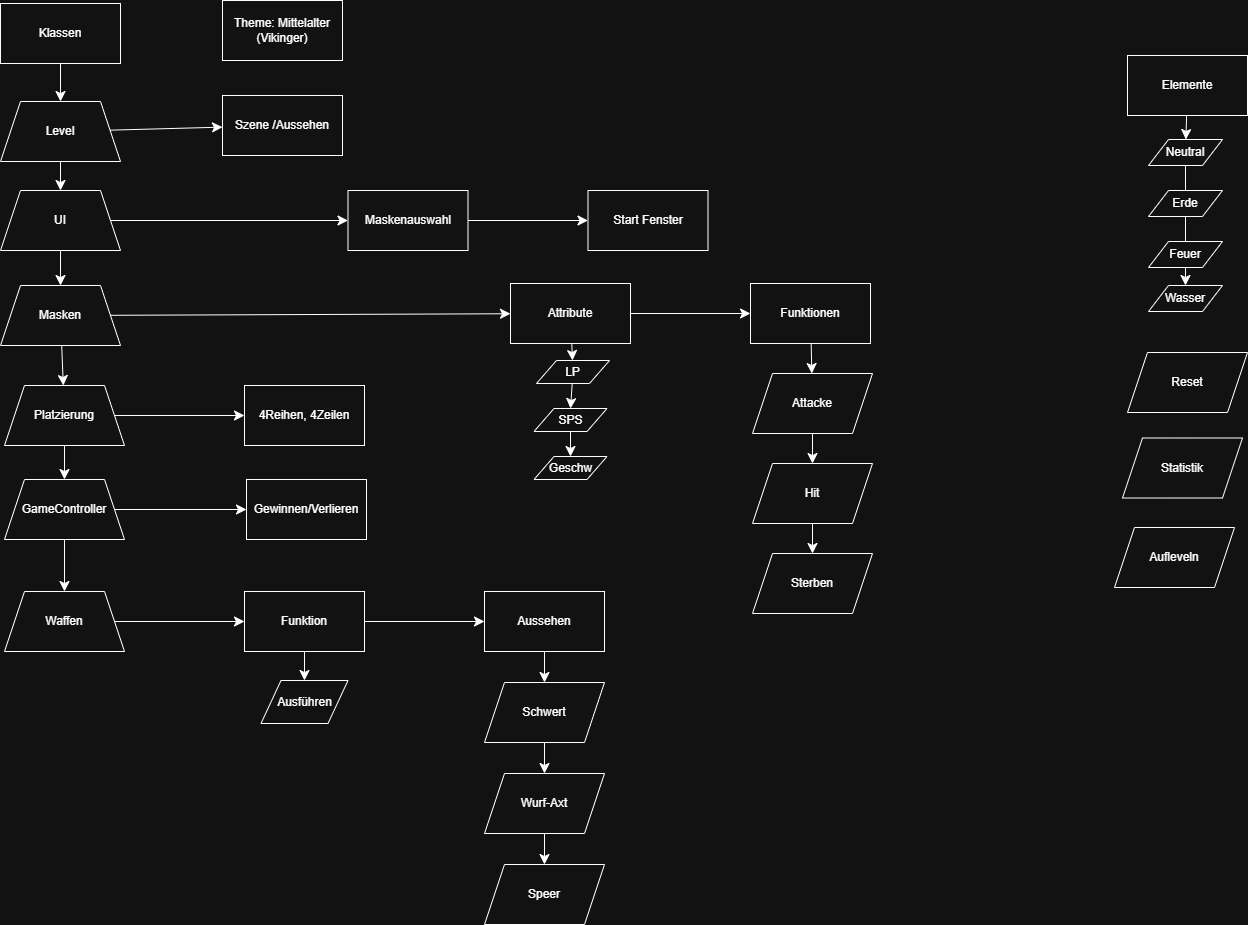

The diagram above was exported from draw.io. Its source (the exported page's mxGraphModel, read from the mxfile embedded in the PNG):
<mxGraphModel dx="1959" dy="1335" grid="0" gridSize="10" guides="1" tooltips="1" connect="1" arrows="1" fold="1" page="0" pageScale="1" pageWidth="827" pageHeight="1169" math="0" shadow="0">
  <root>
    <mxCell id="0" />
    <mxCell id="1" parent="0" />
    <mxCell id="EqsVkqtoUeDJiS-9ad85-5" edge="1" parent="1" source="EqsVkqtoUeDJiS-9ad85-1" style="edgeStyle=none;curved=1;rounded=0;orthogonalLoop=1;jettySize=auto;html=1;fontSize=12;startSize=8;endSize=8;" target="EqsVkqtoUeDJiS-9ad85-4" value="">
      <mxGeometry relative="1" as="geometry" />
    </mxCell>
    <mxCell id="EqsVkqtoUeDJiS-9ad85-1" parent="1" style="rounded=0;whiteSpace=wrap;html=1;" value="Klassen" vertex="1">
      <mxGeometry height="60" width="120" x="53" y="-126" as="geometry" />
    </mxCell>
    <mxCell id="EqsVkqtoUeDJiS-9ad85-7" edge="1" parent="1" source="EqsVkqtoUeDJiS-9ad85-4" style="edgeStyle=none;curved=1;rounded=0;orthogonalLoop=1;jettySize=auto;html=1;fontSize=12;startSize=8;endSize=8;" target="EqsVkqtoUeDJiS-9ad85-6" value="">
      <mxGeometry relative="1" as="geometry" />
    </mxCell>
    <mxCell id="EqsVkqtoUeDJiS-9ad85-67" edge="1" parent="1" source="EqsVkqtoUeDJiS-9ad85-4" style="edgeStyle=none;curved=1;rounded=0;orthogonalLoop=1;jettySize=auto;html=1;fontSize=12;startSize=8;endSize=8;" target="EqsVkqtoUeDJiS-9ad85-66" value="">
      <mxGeometry relative="1" as="geometry" />
    </mxCell>
    <mxCell id="EqsVkqtoUeDJiS-9ad85-4" parent="1" style="shape=trapezoid;perimeter=trapezoidPerimeter;whiteSpace=wrap;html=1;fixedSize=1;rounded=0;" value="Level" vertex="1">
      <mxGeometry height="60" width="120" x="53" y="-28" as="geometry" />
    </mxCell>
    <mxCell id="EqsVkqtoUeDJiS-9ad85-9" edge="1" parent="1" source="EqsVkqtoUeDJiS-9ad85-6" style="edgeStyle=none;curved=1;rounded=0;orthogonalLoop=1;jettySize=auto;html=1;fontSize=12;startSize=8;endSize=8;" target="EqsVkqtoUeDJiS-9ad85-8" value="">
      <mxGeometry relative="1" as="geometry" />
    </mxCell>
    <mxCell id="EqsVkqtoUeDJiS-9ad85-69" edge="1" parent="1" source="EqsVkqtoUeDJiS-9ad85-6" style="edgeStyle=none;curved=1;rounded=0;orthogonalLoop=1;jettySize=auto;html=1;fontSize=12;startSize=8;endSize=8;" target="EqsVkqtoUeDJiS-9ad85-68" value="">
      <mxGeometry relative="1" as="geometry" />
    </mxCell>
    <mxCell id="EqsVkqtoUeDJiS-9ad85-6" parent="1" style="shape=trapezoid;perimeter=trapezoidPerimeter;whiteSpace=wrap;html=1;fixedSize=1;rounded=0;" value="UI" vertex="1">
      <mxGeometry height="60" width="120" x="53" y="61" as="geometry" />
    </mxCell>
    <mxCell id="EqsVkqtoUeDJiS-9ad85-11" edge="1" parent="1" source="EqsVkqtoUeDJiS-9ad85-8" style="edgeStyle=none;curved=1;rounded=0;orthogonalLoop=1;jettySize=auto;html=1;fontSize=12;startSize=8;endSize=8;" target="EqsVkqtoUeDJiS-9ad85-10" value="">
      <mxGeometry relative="1" as="geometry" />
    </mxCell>
    <mxCell id="EqsVkqtoUeDJiS-9ad85-17" edge="1" parent="1" source="EqsVkqtoUeDJiS-9ad85-8" style="edgeStyle=none;curved=1;rounded=0;orthogonalLoop=1;jettySize=auto;html=1;fontSize=12;startSize=8;endSize=8;" target="EqsVkqtoUeDJiS-9ad85-16" value="">
      <mxGeometry relative="1" as="geometry" />
    </mxCell>
    <mxCell id="EqsVkqtoUeDJiS-9ad85-8" parent="1" style="shape=trapezoid;perimeter=trapezoidPerimeter;whiteSpace=wrap;html=1;fixedSize=1;rounded=0;" value="Masken" vertex="1">
      <mxGeometry height="60" width="120" x="53" y="156" as="geometry" />
    </mxCell>
    <mxCell id="EqsVkqtoUeDJiS-9ad85-13" edge="1" parent="1" source="EqsVkqtoUeDJiS-9ad85-10" style="edgeStyle=none;curved=1;rounded=0;orthogonalLoop=1;jettySize=auto;html=1;fontSize=12;startSize=8;endSize=8;" target="EqsVkqtoUeDJiS-9ad85-12" value="">
      <mxGeometry relative="1" as="geometry" />
    </mxCell>
    <mxCell id="EqsVkqtoUeDJiS-9ad85-65" edge="1" parent="1" source="EqsVkqtoUeDJiS-9ad85-10" style="edgeStyle=none;curved=1;rounded=0;orthogonalLoop=1;jettySize=auto;html=1;fontSize=12;startSize=8;endSize=8;" target="EqsVkqtoUeDJiS-9ad85-64" value="">
      <mxGeometry relative="1" as="geometry" />
    </mxCell>
    <mxCell id="EqsVkqtoUeDJiS-9ad85-10" parent="1" style="shape=trapezoid;perimeter=trapezoidPerimeter;whiteSpace=wrap;html=1;fixedSize=1;rounded=0;" value="Platzierung" vertex="1">
      <mxGeometry height="60" width="120" x="57" y="256" as="geometry" />
    </mxCell>
    <mxCell id="EqsVkqtoUeDJiS-9ad85-36" edge="1" parent="1" source="EqsVkqtoUeDJiS-9ad85-12" style="edgeStyle=none;curved=1;rounded=0;orthogonalLoop=1;jettySize=auto;html=1;fontSize=12;startSize=8;endSize=8;" target="EqsVkqtoUeDJiS-9ad85-35" value="">
      <mxGeometry relative="1" as="geometry" />
    </mxCell>
    <mxCell id="EqsVkqtoUeDJiS-9ad85-79" edge="1" parent="1" source="EqsVkqtoUeDJiS-9ad85-12" style="edgeStyle=none;curved=1;rounded=0;orthogonalLoop=1;jettySize=auto;html=1;fontSize=12;startSize=8;endSize=8;" target="EqsVkqtoUeDJiS-9ad85-78" value="">
      <mxGeometry relative="1" as="geometry" />
    </mxCell>
    <mxCell id="EqsVkqtoUeDJiS-9ad85-12" parent="1" style="shape=trapezoid;perimeter=trapezoidPerimeter;whiteSpace=wrap;html=1;fixedSize=1;rounded=0;" value="GameController" vertex="1">
      <mxGeometry height="60" width="120" x="57" y="350" as="geometry" />
    </mxCell>
    <mxCell id="EqsVkqtoUeDJiS-9ad85-19" edge="1" parent="1" source="EqsVkqtoUeDJiS-9ad85-16" style="edgeStyle=none;curved=1;rounded=0;orthogonalLoop=1;jettySize=auto;html=1;fontSize=12;startSize=8;endSize=8;" target="EqsVkqtoUeDJiS-9ad85-18" value="">
      <mxGeometry relative="1" as="geometry" />
    </mxCell>
    <mxCell id="EqsVkqtoUeDJiS-9ad85-38" edge="1" parent="1" source="EqsVkqtoUeDJiS-9ad85-16" style="edgeStyle=none;curved=1;rounded=0;orthogonalLoop=1;jettySize=auto;html=1;fontSize=12;startSize=8;endSize=8;" target="EqsVkqtoUeDJiS-9ad85-37" value="">
      <mxGeometry relative="1" as="geometry" />
    </mxCell>
    <mxCell id="EqsVkqtoUeDJiS-9ad85-16" parent="1" style="rounded=0;whiteSpace=wrap;html=1;" value="Attribute" vertex="1">
      <mxGeometry height="60" width="120" x="563" y="154" as="geometry" />
    </mxCell>
    <mxCell id="EqsVkqtoUeDJiS-9ad85-21" edge="1" parent="1" source="EqsVkqtoUeDJiS-9ad85-18" style="edgeStyle=none;curved=1;rounded=0;orthogonalLoop=1;jettySize=auto;html=1;fontSize=12;startSize=8;endSize=8;entryX=0.5;entryY=0;entryDx=0;entryDy=0;" target="EqsVkqtoUeDJiS-9ad85-22" value="">
      <mxGeometry relative="1" as="geometry">
        <mxPoint x="626" y="292" as="targetPoint" />
      </mxGeometry>
    </mxCell>
    <mxCell id="EqsVkqtoUeDJiS-9ad85-18" parent="1" style="shape=parallelogram;perimeter=parallelogramPerimeter;whiteSpace=wrap;html=1;fixedSize=1;rounded=0;" value="LP" vertex="1">
      <mxGeometry height="23" width="73" x="589" y="231" as="geometry" />
    </mxCell>
    <mxCell id="EqsVkqtoUeDJiS-9ad85-24" edge="1" parent="1" source="EqsVkqtoUeDJiS-9ad85-22" style="edgeStyle=none;curved=1;rounded=0;orthogonalLoop=1;jettySize=auto;html=1;fontSize=12;startSize=8;endSize=8;" target="EqsVkqtoUeDJiS-9ad85-23" value="">
      <mxGeometry relative="1" as="geometry" />
    </mxCell>
    <mxCell id="EqsVkqtoUeDJiS-9ad85-22" parent="1" style="shape=parallelogram;perimeter=parallelogramPerimeter;whiteSpace=wrap;html=1;fixedSize=1;rounded=0;" value="SPS" vertex="1">
      <mxGeometry height="23" width="73" x="586.5" y="279" as="geometry" />
    </mxCell>
    <mxCell id="EqsVkqtoUeDJiS-9ad85-23" parent="1" style="shape=parallelogram;perimeter=parallelogramPerimeter;whiteSpace=wrap;html=1;fixedSize=1;rounded=0;" value="Geschw" vertex="1">
      <mxGeometry height="23" width="73" x="586.5" y="327" as="geometry" />
    </mxCell>
    <mxCell id="EqsVkqtoUeDJiS-9ad85-30" edge="1" parent="1" source="EqsVkqtoUeDJiS-9ad85-25" style="edgeStyle=none;curved=1;rounded=0;orthogonalLoop=1;jettySize=auto;html=1;fontSize=12;startSize=8;endSize=8;" target="EqsVkqtoUeDJiS-9ad85-29" value="">
      <mxGeometry relative="1" as="geometry" />
    </mxCell>
    <mxCell id="EqsVkqtoUeDJiS-9ad85-25" parent="1" style="rounded=0;whiteSpace=wrap;html=1;" value="Elemente" vertex="1">
      <mxGeometry height="60" width="120" x="1180" y="-74" as="geometry" />
    </mxCell>
    <mxCell id="EqsVkqtoUeDJiS-9ad85-34" edge="1" parent="1" source="EqsVkqtoUeDJiS-9ad85-29" style="edgeStyle=none;curved=1;rounded=0;orthogonalLoop=1;jettySize=auto;html=1;fontSize=12;startSize=8;endSize=8;" target="EqsVkqtoUeDJiS-9ad85-33" value="">
      <mxGeometry relative="1" as="geometry" />
    </mxCell>
    <mxCell id="EqsVkqtoUeDJiS-9ad85-29" parent="1" style="shape=parallelogram;perimeter=parallelogramPerimeter;whiteSpace=wrap;html=1;fixedSize=1;rounded=0;" value="Neutral" vertex="1">
      <mxGeometry height="26" width="74" x="1201" y="10" as="geometry" />
    </mxCell>
    <mxCell id="EqsVkqtoUeDJiS-9ad85-31" parent="1" style="shape=parallelogram;perimeter=parallelogramPerimeter;whiteSpace=wrap;html=1;fixedSize=1;rounded=0;" value="Erde" vertex="1">
      <mxGeometry height="26" width="74" x="1201" y="61" as="geometry" />
    </mxCell>
    <mxCell id="EqsVkqtoUeDJiS-9ad85-32" parent="1" style="shape=parallelogram;perimeter=parallelogramPerimeter;whiteSpace=wrap;html=1;fixedSize=1;rounded=0;" value="Feuer" vertex="1">
      <mxGeometry height="26" width="74" x="1201" y="112" as="geometry" />
    </mxCell>
    <mxCell id="EqsVkqtoUeDJiS-9ad85-33" parent="1" style="shape=parallelogram;perimeter=parallelogramPerimeter;whiteSpace=wrap;html=1;fixedSize=1;rounded=0;" value="Wasser" vertex="1">
      <mxGeometry height="26" width="74" x="1201" y="156" as="geometry" />
    </mxCell>
    <mxCell id="EqsVkqtoUeDJiS-9ad85-46" edge="1" parent="1" source="EqsVkqtoUeDJiS-9ad85-35" style="edgeStyle=none;curved=1;rounded=0;orthogonalLoop=1;jettySize=auto;html=1;fontSize=12;startSize=8;endSize=8;" target="EqsVkqtoUeDJiS-9ad85-45" value="">
      <mxGeometry relative="1" as="geometry" />
    </mxCell>
    <mxCell id="EqsVkqtoUeDJiS-9ad85-35" parent="1" style="shape=trapezoid;perimeter=trapezoidPerimeter;whiteSpace=wrap;html=1;fixedSize=1;rounded=0;" value="Waffen" vertex="1">
      <mxGeometry height="60" width="120" x="57" y="462" as="geometry" />
    </mxCell>
    <mxCell id="EqsVkqtoUeDJiS-9ad85-40" edge="1" parent="1" source="EqsVkqtoUeDJiS-9ad85-37" style="edgeStyle=none;curved=1;rounded=0;orthogonalLoop=1;jettySize=auto;html=1;fontSize=12;startSize=8;endSize=8;" target="EqsVkqtoUeDJiS-9ad85-39" value="">
      <mxGeometry relative="1" as="geometry" />
    </mxCell>
    <mxCell id="EqsVkqtoUeDJiS-9ad85-37" parent="1" style="whiteSpace=wrap;html=1;rounded=0;" value="Funktionen" vertex="1">
      <mxGeometry height="60" width="120" x="803" y="154" as="geometry" />
    </mxCell>
    <mxCell id="EqsVkqtoUeDJiS-9ad85-42" edge="1" parent="1" source="EqsVkqtoUeDJiS-9ad85-39" style="edgeStyle=none;curved=1;rounded=0;orthogonalLoop=1;jettySize=auto;html=1;fontSize=12;startSize=8;endSize=8;" target="EqsVkqtoUeDJiS-9ad85-41" value="">
      <mxGeometry relative="1" as="geometry" />
    </mxCell>
    <mxCell id="EqsVkqtoUeDJiS-9ad85-39" parent="1" style="shape=parallelogram;perimeter=parallelogramPerimeter;whiteSpace=wrap;html=1;fixedSize=1;rounded=0;" value="Attacke" vertex="1">
      <mxGeometry height="60" width="120" x="805" y="244" as="geometry" />
    </mxCell>
    <mxCell id="EqsVkqtoUeDJiS-9ad85-50" edge="1" parent="1" source="EqsVkqtoUeDJiS-9ad85-41" style="edgeStyle=none;curved=1;rounded=0;orthogonalLoop=1;jettySize=auto;html=1;fontSize=12;startSize=8;endSize=8;" target="EqsVkqtoUeDJiS-9ad85-49" value="">
      <mxGeometry relative="1" as="geometry" />
    </mxCell>
    <mxCell id="EqsVkqtoUeDJiS-9ad85-41" parent="1" style="shape=parallelogram;perimeter=parallelogramPerimeter;whiteSpace=wrap;html=1;fixedSize=1;rounded=0;" value="Hit" vertex="1">
      <mxGeometry height="60" width="120" x="805" y="334" as="geometry" />
    </mxCell>
    <mxCell id="EqsVkqtoUeDJiS-9ad85-48" edge="1" parent="1" source="EqsVkqtoUeDJiS-9ad85-45" style="edgeStyle=none;curved=1;rounded=0;orthogonalLoop=1;jettySize=auto;html=1;fontSize=12;startSize=8;endSize=8;" target="EqsVkqtoUeDJiS-9ad85-47" value="">
      <mxGeometry relative="1" as="geometry" />
    </mxCell>
    <mxCell id="EqsVkqtoUeDJiS-9ad85-54" edge="1" parent="1" source="EqsVkqtoUeDJiS-9ad85-45" style="edgeStyle=none;curved=1;rounded=0;orthogonalLoop=1;jettySize=auto;html=1;fontSize=12;startSize=8;endSize=8;" target="EqsVkqtoUeDJiS-9ad85-53" value="">
      <mxGeometry relative="1" as="geometry" />
    </mxCell>
    <mxCell id="EqsVkqtoUeDJiS-9ad85-45" parent="1" style="rounded=0;whiteSpace=wrap;html=1;" value="Funktion" vertex="1">
      <mxGeometry height="60" width="120" x="297" y="462" as="geometry" />
    </mxCell>
    <mxCell id="EqsVkqtoUeDJiS-9ad85-47" parent="1" style="shape=parallelogram;perimeter=parallelogramPerimeter;whiteSpace=wrap;html=1;fixedSize=1;rounded=0;" value="Ausführen" vertex="1">
      <mxGeometry height="43" width="87" x="313.5" y="551" as="geometry" />
    </mxCell>
    <mxCell id="EqsVkqtoUeDJiS-9ad85-49" parent="1" style="shape=parallelogram;perimeter=parallelogramPerimeter;whiteSpace=wrap;html=1;fixedSize=1;rounded=0;" value="Sterben" vertex="1">
      <mxGeometry height="60" width="120" x="805" y="424" as="geometry" />
    </mxCell>
    <mxCell id="EqsVkqtoUeDJiS-9ad85-51" parent="1" style="shape=parallelogram;perimeter=parallelogramPerimeter;whiteSpace=wrap;html=1;fixedSize=1;rounded=0;" value="Reset" vertex="1">
      <mxGeometry height="60" width="120" x="1180" y="223" as="geometry" />
    </mxCell>
    <mxCell id="EqsVkqtoUeDJiS-9ad85-56" edge="1" parent="1" source="EqsVkqtoUeDJiS-9ad85-53" style="edgeStyle=none;curved=1;rounded=0;orthogonalLoop=1;jettySize=auto;html=1;fontSize=12;startSize=8;endSize=8;" target="EqsVkqtoUeDJiS-9ad85-55" value="">
      <mxGeometry relative="1" as="geometry" />
    </mxCell>
    <mxCell id="EqsVkqtoUeDJiS-9ad85-53" parent="1" style="rounded=0;whiteSpace=wrap;html=1;" value="Aussehen" vertex="1">
      <mxGeometry height="60" width="120" x="537" y="462" as="geometry" />
    </mxCell>
    <mxCell id="EqsVkqtoUeDJiS-9ad85-58" edge="1" parent="1" source="EqsVkqtoUeDJiS-9ad85-55" style="edgeStyle=none;curved=1;rounded=0;orthogonalLoop=1;jettySize=auto;html=1;fontSize=12;startSize=8;endSize=8;" target="EqsVkqtoUeDJiS-9ad85-57" value="">
      <mxGeometry relative="1" as="geometry" />
    </mxCell>
    <mxCell id="EqsVkqtoUeDJiS-9ad85-55" parent="1" style="shape=parallelogram;perimeter=parallelogramPerimeter;whiteSpace=wrap;html=1;fixedSize=1;rounded=0;" value="Schwert" vertex="1">
      <mxGeometry height="60" width="120" x="537" y="553" as="geometry" />
    </mxCell>
    <mxCell id="EqsVkqtoUeDJiS-9ad85-62" edge="1" parent="1" source="EqsVkqtoUeDJiS-9ad85-57" style="edgeStyle=none;curved=1;rounded=0;orthogonalLoop=1;jettySize=auto;html=1;fontSize=12;startSize=8;endSize=8;" target="EqsVkqtoUeDJiS-9ad85-61" value="">
      <mxGeometry relative="1" as="geometry" />
    </mxCell>
    <mxCell id="EqsVkqtoUeDJiS-9ad85-57" parent="1" style="shape=parallelogram;perimeter=parallelogramPerimeter;whiteSpace=wrap;html=1;fixedSize=1;rounded=0;" value="Wurf-Axt" vertex="1">
      <mxGeometry height="60" width="120" x="537" y="644" as="geometry" />
    </mxCell>
    <mxCell id="EqsVkqtoUeDJiS-9ad85-61" parent="1" style="shape=parallelogram;perimeter=parallelogramPerimeter;whiteSpace=wrap;html=1;fixedSize=1;rounded=0;" value="Speer" vertex="1">
      <mxGeometry height="60" width="120" x="537" y="735" as="geometry" />
    </mxCell>
    <mxCell id="EqsVkqtoUeDJiS-9ad85-63" parent="1" style="whiteSpace=wrap;html=1;" value="Theme: Mittelalter (Vikinger)" vertex="1">
      <mxGeometry height="60" width="120" x="275" y="-129" as="geometry" />
    </mxCell>
    <mxCell id="EqsVkqtoUeDJiS-9ad85-64" parent="1" style="whiteSpace=wrap;html=1;rounded=0;" value="4Reihen, 4Zeilen" vertex="1">
      <mxGeometry height="60" width="120" x="297" y="256" as="geometry" />
    </mxCell>
    <mxCell id="EqsVkqtoUeDJiS-9ad85-66" parent="1" style="whiteSpace=wrap;html=1;rounded=0;" value="Szene /Aussehen" vertex="1">
      <mxGeometry height="60" width="120" x="275" y="-34" as="geometry" />
    </mxCell>
    <mxCell id="EqsVkqtoUeDJiS-9ad85-75" edge="1" parent="1" source="EqsVkqtoUeDJiS-9ad85-68" style="edgeStyle=none;curved=1;rounded=0;orthogonalLoop=1;jettySize=auto;html=1;fontSize=12;startSize=8;endSize=8;" target="EqsVkqtoUeDJiS-9ad85-74" value="">
      <mxGeometry relative="1" as="geometry" />
    </mxCell>
    <mxCell id="EqsVkqtoUeDJiS-9ad85-68" parent="1" style="whiteSpace=wrap;html=1;rounded=0;" value="Maskenauswahl" vertex="1">
      <mxGeometry height="60" width="120" x="400.5" y="61" as="geometry" />
    </mxCell>
    <mxCell id="EqsVkqtoUeDJiS-9ad85-70" parent="1" style="shape=parallelogram;perimeter=parallelogramPerimeter;whiteSpace=wrap;html=1;fixedSize=1;" value="Statistik" vertex="1">
      <mxGeometry height="60" width="120" x="1175" y="308.5" as="geometry" />
    </mxCell>
    <mxCell id="EqsVkqtoUeDJiS-9ad85-71" parent="1" style="shape=parallelogram;perimeter=parallelogramPerimeter;whiteSpace=wrap;html=1;fixedSize=1;" value="Aufleveln" vertex="1">
      <mxGeometry height="60" width="120" x="1167" y="398" as="geometry" />
    </mxCell>
    <mxCell id="EqsVkqtoUeDJiS-9ad85-74" parent="1" style="whiteSpace=wrap;html=1;rounded=0;" value="Start Fenster" vertex="1">
      <mxGeometry height="60" width="120" x="640.5" y="61" as="geometry" />
    </mxCell>
    <mxCell id="EqsVkqtoUeDJiS-9ad85-78" parent="1" style="whiteSpace=wrap;html=1;rounded=0;" value="Gewinnen/Verlieren" vertex="1">
      <mxGeometry height="60" width="120" x="299" y="350" as="geometry" />
    </mxCell>
  </root>
</mxGraphModel>